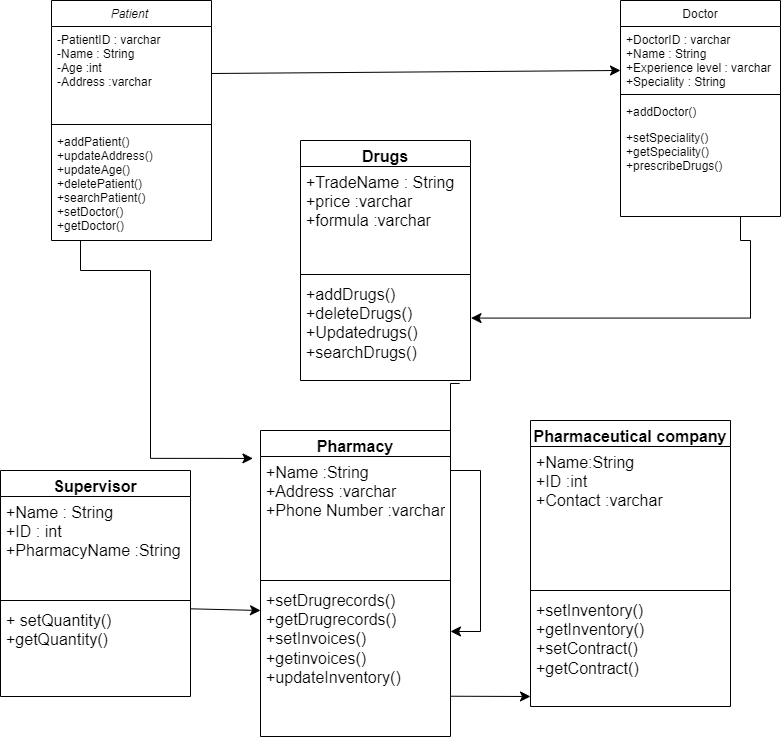

The diagram above was exported from draw.io. Its source (the exported page's mxGraphModel, read from the mxfile embedded in the PNG):
<mxGraphModel dx="1551" dy="593" grid="1" gridSize="10" guides="1" tooltips="1" connect="1" arrows="1" fold="1" page="1" pageScale="1" pageWidth="827" pageHeight="1169" math="0" shadow="0">
  <root>
    <mxCell id="WIyWlLk6GJQsqaUBKTNV-0" />
    <mxCell id="WIyWlLk6GJQsqaUBKTNV-1" parent="WIyWlLk6GJQsqaUBKTNV-0" />
    <mxCell id="zkfFHV4jXpPFQw0GAbJ--0" value="Patient " style="swimlane;fontStyle=2;align=center;verticalAlign=top;childLayout=stackLayout;horizontal=1;startSize=26;horizontalStack=0;resizeParent=1;resizeLast=0;collapsible=1;marginBottom=0;rounded=0;shadow=0;strokeWidth=1;" parent="WIyWlLk6GJQsqaUBKTNV-1" vertex="1">
      <mxGeometry x="31" y="30" width="160" height="240" as="geometry">
        <mxRectangle x="230" y="140" width="160" height="26" as="alternateBounds" />
      </mxGeometry>
    </mxCell>
    <mxCell id="zkfFHV4jXpPFQw0GAbJ--1" value="-PatientID : varchar &#10;-Name : String&#10;-Age :int&#10;-Address :varchar&#10;&#10;" style="text;align=left;verticalAlign=top;spacingLeft=4;spacingRight=4;overflow=hidden;rotatable=0;points=[[0,0.5],[1,0.5]];portConstraint=eastwest;" parent="zkfFHV4jXpPFQw0GAbJ--0" vertex="1">
      <mxGeometry y="26" width="160" height="94" as="geometry" />
    </mxCell>
    <mxCell id="zkfFHV4jXpPFQw0GAbJ--4" value="" style="line;html=1;strokeWidth=1;align=left;verticalAlign=middle;spacingTop=-1;spacingLeft=3;spacingRight=3;rotatable=0;labelPosition=right;points=[];portConstraint=eastwest;" parent="zkfFHV4jXpPFQw0GAbJ--0" vertex="1">
      <mxGeometry y="120" width="160" height="8" as="geometry" />
    </mxCell>
    <mxCell id="zkfFHV4jXpPFQw0GAbJ--5" value="+addPatient() &#10;+updateAddress() &#10;+updateAge()&#10;+deletePatient()&#10;+searchPatient()&#10;+setDoctor()&#10;+getDoctor()&#10;" style="text;align=left;verticalAlign=top;spacingLeft=4;spacingRight=4;overflow=hidden;rotatable=0;points=[[0,0.5],[1,0.5]];portConstraint=eastwest;" parent="zkfFHV4jXpPFQw0GAbJ--0" vertex="1">
      <mxGeometry y="128" width="160" height="112" as="geometry" />
    </mxCell>
    <mxCell id="zkfFHV4jXpPFQw0GAbJ--17" value="Doctor" style="swimlane;fontStyle=0;align=center;verticalAlign=top;childLayout=stackLayout;horizontal=1;startSize=26;horizontalStack=0;resizeParent=1;resizeLast=0;collapsible=1;marginBottom=0;rounded=0;shadow=0;strokeWidth=1;" parent="WIyWlLk6GJQsqaUBKTNV-1" vertex="1">
      <mxGeometry x="600" y="30" width="160" height="216" as="geometry">
        <mxRectangle x="550" y="140" width="160" height="26" as="alternateBounds" />
      </mxGeometry>
    </mxCell>
    <mxCell id="zkfFHV4jXpPFQw0GAbJ--18" value="+DoctorID : varchar&#10;+Name : String&#10;+Experience level : varchar&#10;+Speciality : String&#10;" style="text;align=left;verticalAlign=top;spacingLeft=4;spacingRight=4;overflow=hidden;rotatable=0;points=[[0,0.5],[1,0.5]];portConstraint=eastwest;" parent="zkfFHV4jXpPFQw0GAbJ--17" vertex="1">
      <mxGeometry y="26" width="160" height="64" as="geometry" />
    </mxCell>
    <mxCell id="zkfFHV4jXpPFQw0GAbJ--23" value="" style="line;html=1;strokeWidth=1;align=left;verticalAlign=middle;spacingTop=-1;spacingLeft=3;spacingRight=3;rotatable=0;labelPosition=right;points=[];portConstraint=eastwest;" parent="zkfFHV4jXpPFQw0GAbJ--17" vertex="1">
      <mxGeometry y="90" width="160" height="8" as="geometry" />
    </mxCell>
    <mxCell id="zkfFHV4jXpPFQw0GAbJ--24" value="+addDoctor()" style="text;align=left;verticalAlign=top;spacingLeft=4;spacingRight=4;overflow=hidden;rotatable=0;points=[[0,0.5],[1,0.5]];portConstraint=eastwest;" parent="zkfFHV4jXpPFQw0GAbJ--17" vertex="1">
      <mxGeometry y="98" width="160" height="26" as="geometry" />
    </mxCell>
    <mxCell id="zkfFHV4jXpPFQw0GAbJ--25" value="+setSpeciality()&#10;+getSpeciality()&#10;+prescribeDrugs()" style="text;align=left;verticalAlign=top;spacingLeft=4;spacingRight=4;overflow=hidden;rotatable=0;points=[[0,0.5],[1,0.5]];portConstraint=eastwest;" parent="zkfFHV4jXpPFQw0GAbJ--17" vertex="1">
      <mxGeometry y="124" width="160" height="62" as="geometry" />
    </mxCell>
    <mxCell id="xNSAtzLPlcbpnYB_LR_w-21" value="Drugs" style="swimlane;fontStyle=1;align=center;verticalAlign=top;childLayout=stackLayout;horizontal=1;startSize=26;horizontalStack=0;resizeParent=1;resizeParentMax=0;resizeLast=0;collapsible=1;marginBottom=0;whiteSpace=wrap;html=1;fontSize=16;" vertex="1" parent="WIyWlLk6GJQsqaUBKTNV-1">
      <mxGeometry x="280" y="170" width="170" height="240" as="geometry" />
    </mxCell>
    <mxCell id="xNSAtzLPlcbpnYB_LR_w-22" value="+TradeName : String&amp;nbsp;&lt;br&gt;+price :varchar&lt;br&gt;+formula :varchar" style="text;strokeColor=none;fillColor=none;align=left;verticalAlign=top;spacingLeft=4;spacingRight=4;overflow=hidden;rotatable=0;points=[[0,0.5],[1,0.5]];portConstraint=eastwest;whiteSpace=wrap;html=1;fontSize=16;" vertex="1" parent="xNSAtzLPlcbpnYB_LR_w-21">
      <mxGeometry y="26" width="170" height="104" as="geometry" />
    </mxCell>
    <mxCell id="xNSAtzLPlcbpnYB_LR_w-23" value="" style="line;strokeWidth=1;fillColor=none;align=left;verticalAlign=middle;spacingTop=-1;spacingLeft=3;spacingRight=3;rotatable=0;labelPosition=right;points=[];portConstraint=eastwest;strokeColor=inherit;fontSize=16;" vertex="1" parent="xNSAtzLPlcbpnYB_LR_w-21">
      <mxGeometry y="130" width="170" height="8" as="geometry" />
    </mxCell>
    <mxCell id="xNSAtzLPlcbpnYB_LR_w-24" value="+addDrugs()&lt;br&gt;+deleteDrugs()&lt;br&gt;+Updatedrugs()&lt;br&gt;+searchDrugs()" style="text;strokeColor=none;fillColor=none;align=left;verticalAlign=top;spacingLeft=4;spacingRight=4;overflow=hidden;rotatable=0;points=[[0,0.5],[1,0.5]];portConstraint=eastwest;whiteSpace=wrap;html=1;fontSize=16;" vertex="1" parent="xNSAtzLPlcbpnYB_LR_w-21">
      <mxGeometry y="138" width="170" height="102" as="geometry" />
    </mxCell>
    <mxCell id="xNSAtzLPlcbpnYB_LR_w-30" value="Pharmacy" style="swimlane;fontStyle=1;align=center;verticalAlign=top;childLayout=stackLayout;horizontal=1;startSize=26;horizontalStack=0;resizeParent=1;resizeParentMax=0;resizeLast=0;collapsible=1;marginBottom=0;whiteSpace=wrap;html=1;fontSize=16;" vertex="1" parent="WIyWlLk6GJQsqaUBKTNV-1">
      <mxGeometry x="240" y="460" width="190" height="306" as="geometry" />
    </mxCell>
    <mxCell id="xNSAtzLPlcbpnYB_LR_w-31" value="+Name :String&lt;br&gt;+Address :varchar&lt;br&gt;+Phone Number :varchar" style="text;strokeColor=none;fillColor=none;align=left;verticalAlign=top;spacingLeft=4;spacingRight=4;overflow=hidden;rotatable=0;points=[[0,0.5],[1,0.5]];portConstraint=eastwest;whiteSpace=wrap;html=1;fontSize=16;" vertex="1" parent="xNSAtzLPlcbpnYB_LR_w-30">
      <mxGeometry y="26" width="190" height="120" as="geometry" />
    </mxCell>
    <mxCell id="xNSAtzLPlcbpnYB_LR_w-32" value="" style="line;strokeWidth=1;fillColor=none;align=left;verticalAlign=middle;spacingTop=-1;spacingLeft=3;spacingRight=3;rotatable=0;labelPosition=right;points=[];portConstraint=eastwest;strokeColor=inherit;fontSize=16;" vertex="1" parent="xNSAtzLPlcbpnYB_LR_w-30">
      <mxGeometry y="146" width="190" height="8" as="geometry" />
    </mxCell>
    <mxCell id="xNSAtzLPlcbpnYB_LR_w-33" value="+setDrugrecords()&lt;br&gt;+getDrugrecords()&lt;br&gt;+setInvoices()&lt;br&gt;+getinvoices()&lt;br&gt;+updateInventory()" style="text;strokeColor=none;fillColor=none;align=left;verticalAlign=top;spacingLeft=4;spacingRight=4;overflow=hidden;rotatable=0;points=[[0,0.5],[1,0.5]];portConstraint=eastwest;whiteSpace=wrap;html=1;fontSize=16;" vertex="1" parent="xNSAtzLPlcbpnYB_LR_w-30">
      <mxGeometry y="154" width="190" height="152" as="geometry" />
    </mxCell>
    <mxCell id="xNSAtzLPlcbpnYB_LR_w-34" value="Pharmaceutical company" style="swimlane;fontStyle=1;align=center;verticalAlign=top;childLayout=stackLayout;horizontal=1;startSize=26;horizontalStack=0;resizeParent=1;resizeParentMax=0;resizeLast=0;collapsible=1;marginBottom=0;whiteSpace=wrap;html=1;fontSize=16;" vertex="1" parent="WIyWlLk6GJQsqaUBKTNV-1">
      <mxGeometry x="510" y="450" width="200" height="286" as="geometry" />
    </mxCell>
    <mxCell id="xNSAtzLPlcbpnYB_LR_w-35" value="+Name:String&lt;br&gt;+ID :int&amp;nbsp;&lt;br&gt;+Contact :varchar" style="text;strokeColor=none;fillColor=none;align=left;verticalAlign=top;spacingLeft=4;spacingRight=4;overflow=hidden;rotatable=0;points=[[0,0.5],[1,0.5]];portConstraint=eastwest;whiteSpace=wrap;html=1;fontSize=16;" vertex="1" parent="xNSAtzLPlcbpnYB_LR_w-34">
      <mxGeometry y="26" width="200" height="140" as="geometry" />
    </mxCell>
    <mxCell id="xNSAtzLPlcbpnYB_LR_w-36" value="" style="line;strokeWidth=1;fillColor=none;align=left;verticalAlign=middle;spacingTop=-1;spacingLeft=3;spacingRight=3;rotatable=0;labelPosition=right;points=[];portConstraint=eastwest;strokeColor=inherit;fontSize=16;" vertex="1" parent="xNSAtzLPlcbpnYB_LR_w-34">
      <mxGeometry y="166" width="200" height="8" as="geometry" />
    </mxCell>
    <mxCell id="xNSAtzLPlcbpnYB_LR_w-37" value="+setInventory()&lt;br&gt;+getInventory()&lt;br&gt;+setContract()&lt;br&gt;+getContract()" style="text;strokeColor=none;fillColor=none;align=left;verticalAlign=top;spacingLeft=4;spacingRight=4;overflow=hidden;rotatable=0;points=[[0,0.5],[1,0.5]];portConstraint=eastwest;whiteSpace=wrap;html=1;fontSize=16;" vertex="1" parent="xNSAtzLPlcbpnYB_LR_w-34">
      <mxGeometry y="174" width="200" height="112" as="geometry" />
    </mxCell>
    <mxCell id="xNSAtzLPlcbpnYB_LR_w-38" value="Supervisor" style="swimlane;fontStyle=1;align=center;verticalAlign=top;childLayout=stackLayout;horizontal=1;startSize=26;horizontalStack=0;resizeParent=1;resizeParentMax=0;resizeLast=0;collapsible=1;marginBottom=0;whiteSpace=wrap;html=1;fontSize=16;" vertex="1" parent="WIyWlLk6GJQsqaUBKTNV-1">
      <mxGeometry x="-20" y="500" width="190" height="226" as="geometry" />
    </mxCell>
    <mxCell id="xNSAtzLPlcbpnYB_LR_w-39" value="+Name : String&lt;br&gt;+ID : int&amp;nbsp;&lt;br&gt;+PharmacyName :String" style="text;strokeColor=none;fillColor=none;align=left;verticalAlign=top;spacingLeft=4;spacingRight=4;overflow=hidden;rotatable=0;points=[[0,0.5],[1,0.5]];portConstraint=eastwest;whiteSpace=wrap;html=1;fontSize=16;" vertex="1" parent="xNSAtzLPlcbpnYB_LR_w-38">
      <mxGeometry y="26" width="190" height="100" as="geometry" />
    </mxCell>
    <mxCell id="xNSAtzLPlcbpnYB_LR_w-40" value="" style="line;strokeWidth=1;fillColor=none;align=left;verticalAlign=middle;spacingTop=-1;spacingLeft=3;spacingRight=3;rotatable=0;labelPosition=right;points=[];portConstraint=eastwest;strokeColor=inherit;fontSize=16;" vertex="1" parent="xNSAtzLPlcbpnYB_LR_w-38">
      <mxGeometry y="126" width="190" height="8" as="geometry" />
    </mxCell>
    <mxCell id="xNSAtzLPlcbpnYB_LR_w-41" value="+ setQuantity()&lt;br&gt;+getQuantity()&lt;br&gt;" style="text;strokeColor=none;fillColor=none;align=left;verticalAlign=top;spacingLeft=4;spacingRight=4;overflow=hidden;rotatable=0;points=[[0,0.5],[1,0.5]];portConstraint=eastwest;whiteSpace=wrap;html=1;fontSize=16;" vertex="1" parent="xNSAtzLPlcbpnYB_LR_w-38">
      <mxGeometry y="134" width="190" height="92" as="geometry" />
    </mxCell>
    <mxCell id="xNSAtzLPlcbpnYB_LR_w-44" style="edgeStyle=none;curved=1;rounded=0;orthogonalLoop=1;jettySize=auto;html=1;exitX=0.75;exitY=0;exitDx=0;exitDy=0;fontSize=12;startSize=8;endSize=8;" edge="1" parent="WIyWlLk6GJQsqaUBKTNV-1" source="xNSAtzLPlcbpnYB_LR_w-30" target="xNSAtzLPlcbpnYB_LR_w-30">
      <mxGeometry relative="1" as="geometry" />
    </mxCell>
    <mxCell id="xNSAtzLPlcbpnYB_LR_w-58" value="" style="edgeStyle=segmentEdgeStyle;endArrow=classic;html=1;curved=0;rounded=0;endSize=8;startSize=8;sourcePerimeterSpacing=0;targetPerimeterSpacing=0;fontSize=12;entryX=-0.04;entryY=0.016;entryDx=0;entryDy=0;entryPerimeter=0;" edge="1" parent="WIyWlLk6GJQsqaUBKTNV-1" target="xNSAtzLPlcbpnYB_LR_w-31">
      <mxGeometry width="140" relative="1" as="geometry">
        <mxPoint x="60" y="270" as="sourcePoint" />
        <mxPoint x="200" y="320" as="targetPoint" />
        <Array as="points">
          <mxPoint x="60" y="300" />
          <mxPoint x="130" y="300" />
          <mxPoint x="130" y="488" />
        </Array>
      </mxGeometry>
    </mxCell>
    <mxCell id="xNSAtzLPlcbpnYB_LR_w-61" value="" style="edgeStyle=segmentEdgeStyle;endArrow=classic;html=1;curved=0;rounded=0;endSize=8;startSize=8;sourcePerimeterSpacing=0;targetPerimeterSpacing=0;fontSize=12;entryX=1.003;entryY=0.388;entryDx=0;entryDy=0;entryPerimeter=0;exitX=0.75;exitY=1;exitDx=0;exitDy=0;" edge="1" parent="WIyWlLk6GJQsqaUBKTNV-1" source="zkfFHV4jXpPFQw0GAbJ--17" target="xNSAtzLPlcbpnYB_LR_w-24">
      <mxGeometry width="140" relative="1" as="geometry">
        <mxPoint x="730" y="270" as="sourcePoint" />
        <mxPoint x="680" y="330" as="targetPoint" />
        <Array as="points">
          <mxPoint x="720" y="270" />
          <mxPoint x="730" y="270" />
          <mxPoint x="730" y="348" />
        </Array>
      </mxGeometry>
    </mxCell>
    <mxCell id="xNSAtzLPlcbpnYB_LR_w-62" value="" style="edgeStyle=none;orthogonalLoop=1;jettySize=auto;html=1;rounded=0;fontSize=12;startSize=8;endSize=8;curved=1;exitX=1;exitY=0.5;exitDx=0;exitDy=0;entryX=0;entryY=0.687;entryDx=0;entryDy=0;entryPerimeter=0;" edge="1" parent="WIyWlLk6GJQsqaUBKTNV-1" source="zkfFHV4jXpPFQw0GAbJ--1" target="zkfFHV4jXpPFQw0GAbJ--18">
      <mxGeometry width="140" relative="1" as="geometry">
        <mxPoint x="350" y="100" as="sourcePoint" />
        <mxPoint x="590" y="100" as="targetPoint" />
        <Array as="points" />
      </mxGeometry>
    </mxCell>
    <mxCell id="xNSAtzLPlcbpnYB_LR_w-64" value="" style="edgeStyle=none;orthogonalLoop=1;jettySize=auto;html=1;rounded=0;fontSize=12;startSize=8;endSize=8;curved=1;exitX=1.002;exitY=0.047;exitDx=0;exitDy=0;exitPerimeter=0;" edge="1" parent="WIyWlLk6GJQsqaUBKTNV-1" source="xNSAtzLPlcbpnYB_LR_w-41">
      <mxGeometry width="140" relative="1" as="geometry">
        <mxPoint x="160" y="640" as="sourcePoint" />
        <mxPoint x="240" y="640" as="targetPoint" />
        <Array as="points" />
      </mxGeometry>
    </mxCell>
    <mxCell id="xNSAtzLPlcbpnYB_LR_w-67" value="" style="edgeStyle=segmentEdgeStyle;endArrow=classic;html=1;curved=0;rounded=0;endSize=8;startSize=8;sourcePerimeterSpacing=0;targetPerimeterSpacing=0;fontSize=12;exitX=0.936;exitY=1.029;exitDx=0;exitDy=0;exitPerimeter=0;entryX=1;entryY=0.309;entryDx=0;entryDy=0;entryPerimeter=0;" edge="1" parent="WIyWlLk6GJQsqaUBKTNV-1" source="xNSAtzLPlcbpnYB_LR_w-24" target="xNSAtzLPlcbpnYB_LR_w-33">
      <mxGeometry width="140" relative="1" as="geometry">
        <mxPoint x="430" y="440" as="sourcePoint" />
        <mxPoint x="460" y="670" as="targetPoint" />
        <Array as="points">
          <mxPoint x="430" y="500" />
          <mxPoint x="460" y="500" />
          <mxPoint x="460" y="661" />
        </Array>
      </mxGeometry>
    </mxCell>
    <mxCell id="xNSAtzLPlcbpnYB_LR_w-69" value="" style="edgeStyle=none;orthogonalLoop=1;jettySize=auto;html=1;rounded=0;fontSize=12;startSize=8;endSize=8;curved=1;exitX=1.001;exitY=0.735;exitDx=0;exitDy=0;exitPerimeter=0;" edge="1" parent="WIyWlLk6GJQsqaUBKTNV-1" source="xNSAtzLPlcbpnYB_LR_w-33">
      <mxGeometry width="140" relative="1" as="geometry">
        <mxPoint x="400" y="726" as="sourcePoint" />
        <mxPoint x="510" y="726" as="targetPoint" />
        <Array as="points" />
      </mxGeometry>
    </mxCell>
  </root>
</mxGraphModel>